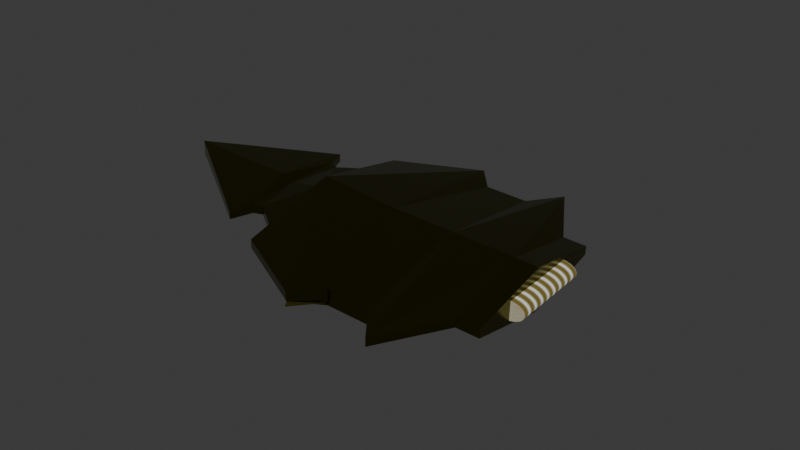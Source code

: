 # Source: Untitled.blend  (saved by Blender 5.0.119; exported with 4.5.12 LTS)
import bpy
from mathutils import Matrix  # noqa: F401  (used for matrix-valued properties, if any)

bpy.ops.wm.read_factory_settings(use_empty=True)
scene = bpy.context.scene
scene.name = 'Scene'

# ---- collections
col_collection = bpy.data.collections.new('Collection'); scene.collection.children.link(col_collection)
col_collection_2_001 = bpy.data.collections.new('Collection 2.001'); scene.collection.children.link(col_collection_2_001)

# ---- materials (node trees are filled in below, after node groups)
mat_material_001 = bpy.data.materials.new('Material.001')
mat_material = bpy.data.materials.new('Material')

# ---- material node trees
mat_material_001.use_nodes = True; mat_material_001.node_tree.nodes.clear()
_N = mat_material_001.node_tree.nodes; _L = mat_material_001.node_tree.links
n0 = _N.new('ShaderNodeBsdfPrincipled'); n0.name = 'Principled BSDF'; n0.location = (-200, 100)
n0.inputs[0].default_value = (0.1308, 0.1246, 0.01376, 1.0)
n0.inputs[1].default_value = 1.0
n0.inputs[2].default_value = 0.2065
n0.inputs[3].default_value = 2.0
n1 = _N.new('ShaderNodeOutputMaterial'); n1.name = 'Material Output'; n1.location = (200, 100)
_L.new(n0.outputs[0], n1.inputs[0])
n1.is_active_output = True
mat_material.use_nodes = True; mat_material.node_tree.nodes.clear()
_N = mat_material.node_tree.nodes; _L = mat_material.node_tree.links
n0 = _N.new('ShaderNodeBsdfPrincipled'); n0.name = 'Principled BSDF'; n0.location = (-214, 267)
n0.inputs[1].default_value = 1.0
n0.inputs[2].default_value = 1.0
n0.inputs[3].default_value = 1.0
n1 = _N.new('ShaderNodeOutputMaterial'); n1.name = 'Material Output'; n1.location = (120, 259)
n2 = _N.new('ShaderNodeValToRGB'); n2.name = 'Color Ramp'; n2.location = (-516, 175)
while len(n2.color_ramp.elements) > 1: n2.color_ramp.elements.remove(n2.color_ramp.elements[-1])
n2.color_ramp.elements[0].position = 0.3236; n2.color_ramp.elements[0].color = (0.3813, 0.3167, 0.08316, 1.0)
_e = n2.color_ramp.elements.new(1.0); _e.color = (1.0, 1.0, 1.0, 1.0)
n3 = _N.new('ShaderNodeTexWave'); n3.name = 'Wave Texture'; n3.location = (-765, 185)
n3.width = 160
n3.bands_direction = 'Z'
n3.inputs[1].default_value = 2.7
n3.inputs[2].default_value = 1.3
n3.inputs[4].default_value = 94.9
n3.inputs[5].default_value = 1.0
n3.inputs[6].default_value = 4.4
_L.new(n0.outputs[0], n1.inputs[0])
_L.new(n2.outputs[0], n0.inputs[0])
_L.new(n3.outputs[0], n2.inputs[0])
n1.is_active_output = True

# ---- world
world_world = bpy.data.worlds.new('World'); scene.world = world_world
world_world.use_nodes = True; world_world.node_tree.nodes.clear()
_N = world_world.node_tree.nodes; _L = world_world.node_tree.links
n0 = _N.new('ShaderNodeOutputWorld'); n0.name = 'World Output'; n0.location = (200, 100)
n1 = _N.new('ShaderNodeBackground'); n1.name = 'Background'; n1.location = (-200, 100)
n1.inputs[0].default_value = (0.05088, 0.05088, 0.05088, 1.0)
_L.new(n1.outputs[0], n0.inputs[0])
n0.is_active_output = True
world_world.color = (0.05088, 0.05088, 0.05088)
world_world.sun_shadow_jitter_overblur = 0.0

# ---- meshes
me_cube = bpy.data.meshes.new('Cube')
me_cube.from_pydata([(0.2108, 0.0, 0.9457), (0.2108, 0.0, -0.23), (0.233, -3.943, 0.4646), (0.233, -3.943, 0.2302), (1.279, 0.0, -0.2512), (1.256, -2.188, 0.4646), (1.279, 0.0, 0.9457), (1.256, -2.188, 0.2299), (-0.4213, 0.0, 0.9472), (-0.4213, 0.0, -0.4298), (-0.3991, -3.094, 0.4661), (-0.3991, -3.094, 0.0305), (-0.3682, -3.108, 0.4646), (-0.3682, -3.108, 0.2299), (-1.586, 0.0, 0.9472), (-1.216, 0.0, -0.3393), (-1.546, -3.094, 0.4661), (-1.546, -3.094, 0.0305), (-2.175, 0.0, 0.9472), (-1.806, 0.0, -0.09279), (-2.136, -3.779, 0.4661), (-2.136, -3.779, 0.2314), (-2.136, -3.628, 0.4661), (-2.136, -3.628, 0.2314), (-2.101, -3.622, 0.4714), (-2.101, -3.622, 0.2367), (-2.153, -3.787, 0.4661), (-2.153, -3.787, 0.2314), (-4.334, 0.0, 1.059), (-4.327, 0.0, -0.1356), (-4.305, -2.687, 0.4661), (-4.305, -2.687, 0.2314), (-3.656, 0.0, 0.9221), (-4.257, 0.0, 0.004294), (-4.305, -2.019, 0.4661), (-4.327, 0.0, 0.8003), (-4.305, -2.019, 0.2314), (-4.327, 0.0, -0.02348), (-4.622, 0.0, 0.6637), (-5.23, 0.0, 0.162), (-5.208, -1.378, 0.4661), (-5.208, -1.378, 0.2314), (-5.47, 0.0, 0.5042), (-5.47, 0.0, 0.1953), (-5.448, -1.481, 0.4661), (-5.448, -1.481, 0.2314), (-8.683, 0.0, 0.4876), (-8.683, 0.0, 0.1788), (-5.662, -2.062, 0.4346), (-5.821, 0.0, 0.6224), (-5.662, -2.062, 0.2271), (-5.821, 0.0, 0.1396), (-8.748, 0.0, 0.6224), (-8.748, 0.0, 0.1396), (-8.578, -0.1113, 0.4346), (-8.578, -0.1113, 0.2271), (-1.568, 0.0, -0.2788), (-1.546, -3.167, 0.1338), (-2.158, 0.0, -0.2331), (-2.136, -3.851, 0.1338), (1.901, 0.0, 0.9457), (1.879, -2.188, 0.4646), (1.879, -2.188, 0.2299), (1.901, 0.0, -0.2512), (0.233, 3.943, 0.4646), (0.233, 3.943, 0.2302), (1.256, 2.188, 0.4646), (1.256, 2.188, 0.2299), (-0.3991, 3.094, 0.4661), (-0.3991, 3.094, 0.0305), (-0.3682, 3.108, 0.4646), (-0.3682, 3.108, 0.2299), (-1.546, 3.094, 0.4661), (-1.546, 3.094, 0.0305), (-2.136, 3.779, 0.4661), (-2.136, 3.779, 0.2314), (-2.136, 3.628, 0.4661), (-2.136, 3.628, 0.2314), (-2.101, 3.622, 0.4714), (-2.101, 3.622, 0.2367), (-2.153, 3.787, 0.4661), (-2.153, 3.787, 0.2314), (-4.305, 2.687, 0.4661), (-4.305, 2.687, 0.2314), (-4.305, 2.019, 0.4661), (-4.305, 2.019, 0.2314), (-5.208, 1.378, 0.4661), (-5.208, 1.378, 0.2314), (-5.448, 1.481, 0.4661), (-5.448, 1.481, 0.2314), (-5.662, 2.062, 0.4346), (-5.662, 2.062, 0.2271), (-8.578, 0.1113, 0.4346), (-8.578, 0.1113, 0.2271), (-1.546, 3.167, 0.1338), (-2.136, 3.851, 0.1338), (1.879, 2.188, 0.4646), (1.879, 2.188, 0.2299)], [(13, 12), (23, 22), (25, 24), (71, 70), (77, 76), (79, 78)], [(5, 7, 62, 61), (3, 2, 10, 11), (1, 0, 6, 4), (6, 0, 2, 5), (1, 4, 7, 3), (7, 5, 2, 3), (11, 10, 16, 17), (0, 1, 9, 8), (1, 3, 11, 9), (2, 0, 8, 10), (17, 16, 20, 21), (8, 9, 15, 14), (9, 11, 17, 15), (10, 8, 14, 16), (21, 20, 30, 31), (14, 15, 19, 18), (17, 21, 59, 57), (16, 14, 18, 20), (20, 21, 27, 26), (32, 33, 39, 38), (18, 19, 29, 28), (19, 21, 31, 29), (20, 18, 28, 30), (30, 28, 35, 34), (29, 31, 36, 37), (28, 32, 38, 35), (28, 29, 33, 32), (37, 36, 41, 39), (41, 40, 44, 45), (34, 35, 38, 40), (36, 34, 40, 41), (33, 29, 37, 39), (31, 30, 34, 36), (43, 45, 50, 51), (38, 39, 43, 42), (39, 41, 45, 43), (40, 38, 42, 44), (47, 43, 51, 53), (42, 43, 47, 46), (45, 44, 48, 50), (42, 46, 52, 49), (50, 48, 54, 55), (55, 54, 52, 53), (51, 50, 55, 53), (48, 49, 52, 54), (44, 42, 49, 48), (46, 47, 53, 52), (56, 57, 59, 58), (21, 19, 58, 59), (15, 17, 57, 56), (19, 15, 56, 58), (63, 60, 61, 62), (6, 5, 61, 60), (4, 6, 60, 63), (7, 4, 63, 62), (66, 96, 97, 67), (65, 69, 68, 64), (6, 66, 64, 0), (1, 65, 67, 4), (67, 65, 64, 66), (69, 73, 72, 68), (1, 9, 69, 65), (64, 68, 8, 0), (73, 75, 74, 72), (9, 15, 73, 69), (68, 72, 14, 8), (75, 83, 82, 74), (73, 94, 95, 75), (72, 74, 18, 14), (74, 80, 81, 75), (19, 29, 83, 75), (74, 82, 28, 18), (82, 84, 35, 28), (29, 37, 85, 83), (37, 39, 87, 85), (87, 89, 88, 86), (84, 86, 38, 35), (85, 87, 86, 84), (83, 85, 84, 82), (43, 51, 91, 89), (39, 43, 89, 87), (86, 88, 42, 38), (89, 91, 90, 88), (91, 93, 92, 90), (93, 53, 52, 92), (51, 53, 93, 91), (90, 92, 52, 49), (88, 90, 49, 42), (56, 58, 95, 94), (75, 95, 58, 19), (15, 56, 94, 73), (63, 97, 96, 60), (6, 60, 96, 66), (67, 97, 63, 4)])
_uv = me_cube.uv_layers.new(name='UVMap')
_uv.uv.foreach_set('vector', [0.5145, 0.6504, 0.534, 0.6504, 0.534, 0.702, 0.5145, 0.702, 0.4393, 0.6504, 0.4588, 0.6504, 0.459, 0.7209, 0.4229, 0.7209, 0.9001, 0.7146, 0.9975, 0.7128, 0.9991, 0.8012, 0.8999, 0.803, 0.0001139, 0.4651, 0.0003092, 0.3766, 0.3294, 0.3792, 0.1849, 0.4638, 0.6583, 0.1962, 0.6592, 0.2847, 0.4747, 0.284, 0.3294, 0.2007, 0.7684, 0.1639, 0.7489, 0.1639, 0.7489, -2.72e-09, 0.7683, -1.254e-09, 0.4229, 0.7454, 0.3868, 0.7454, 0.3868, 0.6504, 0.4229, 0.6504, 0.9975, 0.7128, 0.9001, 0.7146, 0.8826, 0.6625, 0.9966, 0.6605, 0.6583, 0.1962, 0.3294, 0.2007, 0.4007, 0.1479, 0.6597, 0.1441, 0.3294, 0.3792, 0.0003092, 0.3766, 0.0004097, 0.3243, 0.2597, 0.3267, 0.4951, 0.719, 0.459, 0.719, 0.459, 0.6504, 0.4784, 0.6504, 0.9966, 0.6605, 0.8826, 0.6625, 0.8889, 0.5966, 0.9949, 0.5641, 0.6597, 0.1441, 0.4007, 0.1479, 0.3999, 0.05295, 0.6583, 0.07817, 0.2597, 0.3267, 0.0004097, 0.3243, 0.0006227, 0.2278, 0.26, 0.2317, 0.3163, 0.6975, 0.2969, 0.6975, 0.2969, 0.5167, 0.3163, 0.5167, 0.9949, 0.5641, 0.8889, 0.5966, 0.9084, 0.5474, 0.994, 0.5152, 0.6597, 0.2533, 0.7089, 0.3073, 0.7089, 0.3143, 0.6597, 0.2583, 0.26, 0.2317, 0.0006227, 0.2278, 0.0007306, 0.1789, 0.3163, 0.1829, 0.3177, 0.5167, 0.3177, 0.5361, 0.3163, 0.5361, 0.3163, 0.5167, 0.09092, 0.9361, 0.01193, 0.8912, 0.01996, 0.8099, 0.06458, 0.8576, 0.994, 0.5152, 0.9084, 0.5474, 0.9011, 0.3386, 1.0, 0.3363, 0.3294, 0.6504, 0.356, 0.3363, 0.5361, 0.4258, 0.5383, 0.6504, 0.3163, 0.1829, 0.0007306, 0.1789, 2.961e-08, 1.245e-09, 0.2269, 0.003013, 0.1486, 0.5167, 0.1977, 0.7393, 0.1763, 0.7393, 0.1486, 0.5721, 0.09873, 0.7393, 0.1291, 0.5167, 0.1291, 0.5721, 0.108, 0.7393, 0.09873, 0.8793, 0.09092, 0.9361, 0.06458, 0.8576, 0.07739, 0.8812, 0.3868, 0.6504, 0.3667, 0.7473, 0.3632, 0.7348, 0.3294, 0.6504, 0.8826, 0.7027, 0.714, 0.7038, 0.7671, 0.6292, 0.8812, 0.6277, 0.5145, 0.6702, 0.4951, 0.6702, 0.4951, 0.6504, 0.5145, 0.6504, 0.7077, 0.7035, 0.5383, 0.7025, 0.5395, 0.6781, 0.6546, 0.6291, 0.5145, 0.7456, 0.4951, 0.7456, 0.4951, 0.6702, 0.5145, 0.6702, 0.01193, 0.8912, 2.833e-08, 0.886, 0.009269, 0.8855, 0.01996, 0.8099, 0.1291, 0.5167, 0.1486, 0.5167, 0.1486, 0.5721, 0.1291, 0.5721, 0.881, 0.6078, 0.7587, 0.6093, 0.711, 0.5914, 0.8816, 0.5787, 0.06458, 0.8576, 0.01996, 0.8099, 0.02148, 0.7899, 0.04702, 0.7883, 0.8812, 0.6277, 0.7671, 0.6292, 0.7587, 0.6093, 0.881, 0.6078, 0.6546, 0.6291, 0.5395, 0.6781, 0.5408, 0.6079, 0.663, 0.6091, 0.003578, 0.5244, 0.02148, 0.7899, 0.01506, 0.7611, -2.658e-09, 0.5192, 0.04702, 0.7883, 0.02148, 0.7899, 0.003578, 0.5244, 0.02912, 0.5228, 0.7089, 0.2578, 0.7284, 0.2577, 0.7261, 0.3089, 0.7089, 0.309, 0.04702, 0.7883, 0.02912, 0.5228, 0.03993, 0.5167, 0.05499, 0.7586, 0.7162, -1.456e-08, 0.7334, -1.586e-08, 0.7334, 0.2435, 0.7162, 0.2435, 0.7162, 0.2435, 0.7334, 0.2435, 0.7489, 0.2577, 0.7089, 0.2577, 0.8816, 0.5787, 0.711, 0.5914, 0.8726, 0.3502, 0.8826, 0.3363, 0.711, 0.5911, 0.5395, 0.5788, 0.5383, 0.3363, 0.5494, 0.3504, 0.663, 0.6091, 0.5408, 0.6079, 0.5395, 0.5788, 0.711, 0.5911, 0.02912, 0.5228, 0.003578, 0.5244, -2.658e-09, 0.5192, 0.03993, 0.5167, 0.6575, 0.04893, 0.393, 0.05287, 0.3362, 0.00459, 0.6567, -5.894e-09, 0.7089, 0.3073, 0.6798, 9.322e-09, 0.7089, 0.001277, 0.7089, 0.3143, 0.6583, 0.07817, 0.3999, 0.05295, 0.393, 0.05287, 0.6575, 0.04893, 0.9084, 0.5474, 0.8889, 0.5966, 0.8934, 0.5674, 0.8962, 0.5184, 0.1977, 0.5167, 0.2969, 0.5167, 0.257, 0.6905, 0.2375, 0.6905, 0.0001139, 0.4651, 0.1849, 0.4638, 0.1848, 0.5153, 7.857e-09, 0.5167, 0.8999, 0.803, 0.9991, 0.8012, 1.0, 0.8528, 0.9008, 0.8546, 0.4747, 0.284, 0.6592, 0.2847, 0.6597, 0.3363, 0.4751, 0.3356, 0.5145, 0.6504, 0.5145, 0.702, 0.534, 0.702, 0.534, 0.6504, 0.4393, 0.6504, 0.4229, 0.7209, 0.459, 0.7209, 0.4588, 0.6504, 0.0001139, 0.4651, 0.1849, 0.4638, 0.3294, 0.3792, 0.0003092, 0.3766, 0.6583, 0.1962, 0.3294, 0.2007, 0.4747, 0.284, 0.6592, 0.2847, 0.7684, 0.1639, 0.7683, -1.254e-09, 0.7489, -2.72e-09, 0.7489, 0.1639, 0.4229, 0.7454, 0.4229, 0.6504, 0.3868, 0.6504, 0.3868, 0.7454, 0.6583, 0.1962, 0.6597, 0.1441, 0.4007, 0.1479, 0.3294, 0.2007, 0.3294, 0.3792, 0.2597, 0.3267, 0.0004097, 0.3243, 0.0003092, 0.3766, 0.4951, 0.719, 0.4784, 0.6504, 0.459, 0.6504, 0.459, 0.719, 0.6597, 0.1441, 0.6583, 0.07817, 0.3999, 0.05295, 0.4007, 0.1479, 0.2597, 0.3267, 0.26, 0.2317, 0.0006227, 0.2278, 0.0004097, 0.3243, 0.3163, 0.6975, 0.3163, 0.5167, 0.2969, 0.5167, 0.2969, 0.6975, 0.6597, 0.2533, 0.6597, 0.2583, 0.7089, 0.3143, 0.7089, 0.3073, 0.26, 0.2317, 0.3163, 0.1829, 0.0007306, 0.1789, 0.0006227, 0.2278, 0.3177, 0.5167, 0.3163, 0.5167, 0.3163, 0.5361, 0.3177, 0.5361, 0.3294, 0.6504, 0.5383, 0.6504, 0.5361, 0.4258, 0.356, 0.3363, 0.3163, 0.1829, 0.2269, 0.003013, 2.961e-08, 1.245e-09, 0.0007306, 0.1789, 0.1486, 0.5167, 0.1486, 0.5721, 0.1763, 0.7393, 0.1977, 0.7393, 0.09873, 0.7393, 0.108, 0.7393, 0.1291, 0.5721, 0.1291, 0.5167, 0.8826, 0.7027, 0.8812, 0.6277, 0.7671, 0.6292, 0.714, 0.7038, 0.5145, 0.6702, 0.5145, 0.6504, 0.4951, 0.6504, 0.4951, 0.6702, 0.7077, 0.7035, 0.6546, 0.6291, 0.5395, 0.6781, 0.5383, 0.7025, 0.5145, 0.7456, 0.5145, 0.6702, 0.4951, 0.6702, 0.4951, 0.7456, 0.1291, 0.5167, 0.1291, 0.5721, 0.1486, 0.5721, 0.1486, 0.5167, 0.881, 0.6078, 0.8816, 0.5787, 0.711, 0.5914, 0.7587, 0.6093, 0.8812, 0.6277, 0.881, 0.6078, 0.7587, 0.6093, 0.7671, 0.6292, 0.6546, 0.6291, 0.663, 0.6091, 0.5408, 0.6079, 0.5395, 0.6781, 0.7089, 0.2578, 0.7089, 0.309, 0.7261, 0.3089, 0.7284, 0.2577, 0.7162, -1.456e-08, 0.7162, 0.2435, 0.7334, 0.2435, 0.7334, -1.586e-08, 0.7162, 0.2435, 0.7089, 0.2577, 0.7489, 0.2577, 0.7334, 0.2435, 0.8816, 0.5787, 0.8826, 0.3363, 0.8726, 0.3502, 0.711, 0.5914, 0.711, 0.5911, 0.5494, 0.3504, 0.5383, 0.3363, 0.5395, 0.5788, 0.663, 0.6091, 0.711, 0.5911, 0.5395, 0.5788, 0.5408, 0.6079, 0.6575, 0.04893, 0.6567, -5.894e-09, 0.3362, 0.00459, 0.393, 0.05287, 0.7089, 0.3073, 0.7089, 0.3143, 0.7089, 0.001277, 0.6798, 9.322e-09, 0.6583, 0.07817, 0.6575, 0.04893, 0.393, 0.05287, 0.3999, 0.05295, 0.1977, 0.5167, 0.2375, 0.6905, 0.257, 0.6905, 0.2969, 0.5167, 0.0001139, 0.4651, 7.857e-09, 0.5167, 0.1848, 0.5153, 0.1849, 0.4638, 0.4747, 0.284, 0.4751, 0.3356, 0.6597, 0.3363, 0.6592, 0.2847])
me_cube.materials.append(mat_material_001)
me_cube.update()
me_cube_002 = bpy.data.meshes.new('Cube.002')
me_cube_002.from_pydata([], [], [])
_uv = me_cube_002.uv_layers.new(name='UVMap')
_uv.uv.foreach_set('vector', [])
me_cube_002.update()
me_cylinder = bpy.data.meshes.new('Cylinder')
me_cylinder.from_pydata([(-0.08596, 0.5937, -1.042), (-0.08596, 0.5937, -0.2876), (-0.01235, 0.5864, -1.042), (-0.01235, 0.5864, -0.2876), (0.05843, 0.565, -1.042), (0.05843, 0.565, -0.2876), (0.1237, 0.5301, -1.042), (0.1237, 0.5301, -0.2876), (0.1808, 0.4832, -1.042), (0.1808, 0.4832, -0.2876), (0.2278, 0.426, -1.042), (0.2278, 0.426, -0.2876), (0.2626, 0.3608, -1.042), (0.2626, 0.3608, -0.2876), (0.2841, 0.29, -1.042), (0.2841, 0.29, -0.2876), (0.2913, 0.2164, -1.042), (0.2913, 0.2164, -0.2876), (0.2841, 0.1428, -1.042), (0.2841, 0.1428, -0.2876), (0.2626, 0.072, -1.042), (0.2626, 0.072, -0.2876), (0.2278, 0.006766, -1.042), (0.2278, 0.006766, -0.2876), (0.1808, -0.05041, -1.042), (0.1808, -0.05041, -0.2876), (0.1237, -0.09733, -1.042), (0.1237, -0.09733, -0.2876), (0.05843, -0.1322, -1.042), (0.05843, -0.1322, -0.2876), (-0.01235, -0.1537, -1.042), (-0.01235, -0.1537, -0.2876), (-0.08596, -0.1609, -1.042), (-0.08596, -0.1609, -0.2876), (-0.1596, -0.1537, -1.042), (-0.1596, -0.1537, -0.2876), (-0.2303, -0.1322, -1.042), (-0.2303, -0.1322, -0.2876), (-0.2956, -0.09733, -1.042), (-0.2956, -0.09733, -0.2876), (-0.3528, -0.05041, -1.042), (-0.3528, -0.05041, -0.2876), (-0.3997, 0.006766, -1.042), (-0.3997, 0.006766, -0.2876), (-0.4345, 0.072, -1.042), (-0.4345, 0.072, -0.2876), (-0.456, 0.1428, -1.042), (-0.456, 0.1428, -0.2876), (-0.4633, 0.2164, -1.042), (-0.4633, 0.2164, -0.2876), (-0.456, 0.29, -1.042), (-0.456, 0.29, -0.2876), (-0.4345, 0.3608, -1.042), (-0.4345, 0.3608, -0.2876), (-0.3997, 0.426, -1.042), (-0.3997, 0.426, -0.2876), (-0.3528, 0.4832, -1.042), (-0.3528, 0.4832, -0.2876), (-0.2956, 0.5301, -1.042), (-0.2956, 0.5301, -0.2876), (-0.2303, 0.565, -1.042), (-0.2303, 0.565, -0.2876), (-0.1596, 0.5864, -1.042), (-0.1596, 0.5864, -0.2876)], [], [(0, 1, 3, 2), (2, 3, 5, 4), (4, 5, 7, 6), (6, 7, 9, 8), (8, 9, 11, 10), (10, 11, 13, 12), (12, 13, 15, 14), (14, 15, 17, 16), (16, 17, 19, 18), (18, 19, 21, 20), (20, 21, 23, 22), (22, 23, 25, 24), (24, 25, 27, 26), (26, 27, 29, 28), (28, 29, 31, 30), (30, 31, 33, 32), (32, 33, 35, 34), (34, 35, 37, 36), (36, 37, 39, 38), (38, 39, 41, 40), (40, 41, 43, 42), (42, 43, 45, 44), (44, 45, 47, 46), (46, 47, 49, 48), (48, 49, 51, 50), (50, 51, 53, 52), (52, 53, 55, 54), (54, 55, 57, 56), (56, 57, 59, 58), (58, 59, 61, 60), (3, 1, 63, 61, 59, 57, 55, 53, 51, 49, 47, 45, 43, 41, 39, 37, 35, 33, 31, 29, 27, 25, 23, 21, 19, 17, 15, 13, 11, 9, 7, 5), (60, 61, 63, 62), (62, 63, 1, 0), (0, 2, 4, 6, 8, 10, 12, 14, 16, 18, 20, 22, 24, 26, 28, 30, 32, 34, 36, 38, 40, 42, 44, 46, 48, 50, 52, 54, 56, 58, 60, 62)])
_uv = me_cylinder.uv_layers.new(name='UVMap')
_uv.uv.foreach_set('vector', [1.0, 0.5, 1.0, 1.0, 0.9688, 1.0, 0.9688, 0.5, 0.9688, 0.5, 0.9688, 1.0, 0.9375, 1.0, 0.9375, 0.5, 0.9375, 0.5, 0.9375, 1.0, 0.9062, 1.0, 0.9062, 0.5, 0.9062, 0.5, 0.9062, 1.0, 0.875, 1.0, 0.875, 0.5, 0.875, 0.5, 0.875, 1.0, 0.8438, 1.0, 0.8438, 0.5, 0.8438, 0.5, 0.8438, 1.0, 0.8125, 1.0, 0.8125, 0.5, 0.8125, 0.5, 0.8125, 1.0, 0.7812, 1.0, 0.7812, 0.5, 0.7812, 0.5, 0.7812, 1.0, 0.75, 1.0, 0.75, 0.5, 0.75, 0.5, 0.75, 1.0, 0.7188, 1.0, 0.7188, 0.5, 0.7188, 0.5, 0.7188, 1.0, 0.6875, 1.0, 0.6875, 0.5, 0.6875, 0.5, 0.6875, 1.0, 0.6562, 1.0, 0.6562, 0.5, 0.6562, 0.5, 0.6562, 1.0, 0.625, 1.0, 0.625, 0.5, 0.625, 0.5, 0.625, 1.0, 0.5938, 1.0, 0.5938, 0.5, 0.5938, 0.5, 0.5938, 1.0, 0.5625, 1.0, 0.5625, 0.5, 0.5625, 0.5, 0.5625, 1.0, 0.5312, 1.0, 0.5312, 0.5, 0.5312, 0.5, 0.5312, 1.0, 0.5, 1.0, 0.5, 0.5, 0.5, 0.5, 0.5, 1.0, 0.4688, 1.0, 0.4688, 0.5, 0.4688, 0.5, 0.4688, 1.0, 0.4375, 1.0, 0.4375, 0.5, 0.4375, 0.5, 0.4375, 1.0, 0.4062, 1.0, 0.4062, 0.5, 0.4062, 0.5, 0.4062, 1.0, 0.375, 1.0, 0.375, 0.5, 0.375, 0.5, 0.375, 1.0, 0.3438, 1.0, 0.3438, 0.5, 0.3438, 0.5, 0.3438, 1.0, 0.3125, 1.0, 0.3125, 0.5, 0.3125, 0.5, 0.3125, 1.0, 0.2812, 1.0, 0.2812, 0.5, 0.2812, 0.5, 0.2812, 1.0, 0.25, 1.0, 0.25, 0.5, 0.25, 0.5, 0.25, 1.0, 0.2188, 1.0, 0.2188, 0.5, 0.2188, 0.5, 0.2188, 1.0, 0.1875, 1.0, 0.1875, 0.5, 0.1875, 0.5, 0.1875, 1.0, 0.1562, 1.0, 0.1562, 0.5, 0.1562, 0.5, 0.1562, 1.0, 0.125, 1.0, 0.125, 0.5, 0.125, 0.5, 0.125, 1.0, 0.09375, 1.0, 0.09375, 0.5, 0.09375, 0.5, 0.09375, 1.0, 0.0625, 1.0, 0.0625, 0.5, 0.2968, 0.4854, 0.25, 0.49, 0.2032, 0.4854, 0.1582, 0.4717, 0.1167, 0.4496, 0.08029, 0.4197, 0.05045, 0.3833, 0.02827, 0.3418, 0.01461, 0.2968, 0.01, 0.25, 0.01461, 0.2032, 0.02827, 0.1582, 0.05045, 0.1167, 0.08029, 0.08029, 0.1167, 0.05045, 0.1582, 0.02827, 0.2032, 0.01461, 0.25, 0.01, 0.2968, 0.01461, 0.3418, 0.02827, 0.3833, 0.05045, 0.4197, 0.08029, 0.4496, 0.1167, 0.4717, 0.1582, 0.4854, 0.2032, 0.49, 0.25, 0.4854, 0.2968, 0.4717, 0.3418, 0.4496, 0.3833, 0.4197, 0.4197, 0.3833, 0.4496, 0.3418, 0.4717, 0.0625, 0.5, 0.0625, 1.0, 0.03125, 1.0, 0.03125, 0.5, 0.03125, 0.5, 0.03125, 1.0, 0.0, 1.0, 0.0, 0.5, 0.75, 0.49, 0.7968, 0.4854, 0.8418, 0.4717, 0.8833, 0.4496, 0.9197, 0.4197, 0.9496, 0.3833, 0.9717, 0.3418, 0.9854, 0.2968, 0.99, 0.25, 0.9854, 0.2032, 0.9717, 0.1582, 0.9496, 0.1167, 0.9197, 0.08029, 0.8833, 0.05045, 0.8418, 0.02827, 0.7968, 0.01461, 0.75, 0.01, 0.7032, 0.01461, 0.6582, 0.02827, 0.6167, 0.05045, 0.5803, 0.08029, 0.5504, 0.1167, 0.5283, 0.1582, 0.5146, 0.2032, 0.51, 0.25, 0.5146, 0.2968, 0.5283, 0.3418, 0.5504, 0.3833, 0.5803, 0.4197, 0.6167, 0.4496, 0.6582, 0.4717, 0.7032, 0.4854])
me_cylinder.materials.append(mat_material)
me_cylinder.update()

# ---- objects
ob_cube = bpy.data.objects.new('Cube', me_cube)
ob_cube_002 = bpy.data.objects.new('Cube.002', me_cube_002)
ob_cylinder = bpy.data.objects.new('Cylinder', me_cylinder)

# ---- transforms, parenting, visibility, modifiers, constraints
ob_cube.location = (3.119, -0.07798, -0.4982)
ob_cube.rotation_euler = (-3.111, -3.194, -3.114)
ob_cube_002.location = (8.15, 2.192, 1.493)
ob_cylinder.location = (4.917, -1.937, -0.4596)
ob_cylinder.rotation_euler = (17.31, -3.113, 9.455)
ob_cylinder.scale = (-1.177, 0.6844, 2.894)

# ---- collection membership
col_collection.objects.link(ob_cube)
col_collection.objects.link(ob_cube_002)
col_collection.objects.link(ob_cylinder)

# ---- scene / render settings (as saved in the file)
scene.frame_start = 1; scene.frame_end = 250; scene.frame_set(1)
scene.render.engine = 'BLENDER_EEVEE_NEXT'
scene.render.bake_bias = 0.0
scene.render.bake_samples = 0
scene.cycles.sampling_pattern = 'TABULATED_SOBOL'
scene.eevee.use_volume_custom_range = False
bpy.context.view_layer.update()

# ---- added for rendering (the .blend has no active camera and no usable light): camera, sun
cam_auto = bpy.data.cameras.new('AutoCamera')
cam_auto.lens = 50.0
cam_auto.sensor_width = 36.0
cam_auto.clip_end = 1000.0
ob_auto_camera = bpy.data.objects.new('AutoCamera', cam_auto)
scene.collection.objects.link(ob_auto_camera)
ob_auto_camera.location = (16.3369, -18.3418, 12.2791)
ob_auto_camera.rotation_euler = (1.09748, -7.21219e-08, 0.694738)
scene.camera = ob_auto_camera
light_auto_sun = bpy.data.lights.new('AutoSun', 'SUN')
light_auto_sun.energy = 3.0
light_auto_sun.angle = 0.0523599
ob_auto_sun = bpy.data.objects.new('AutoSun', light_auto_sun)
scene.collection.objects.link(ob_auto_sun)
ob_auto_sun.rotation_euler = (0.872665, 0.174533, 0.523599)
bpy.context.view_layer.update()
